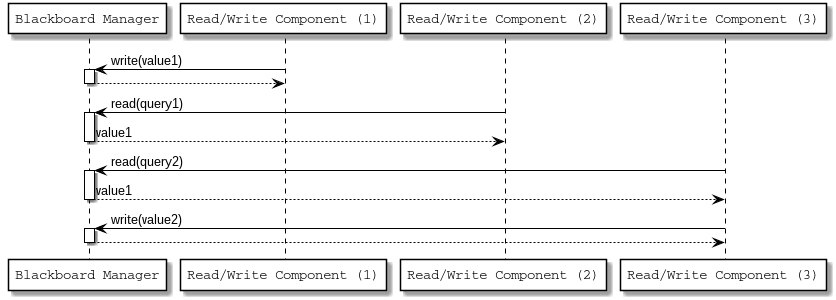

The diagram above was rendered by PlantUML. Its source (embedded in the PNG):
@startuml

skinparam participant {
    FontName Courier
    ArrowColor black
    BorderColor black
    BackgroundColor white
}

skinparam sequence {
    ArrowColor black
    LifeLineBorderColor black
    LifeLineBackgroundColor white
    FontName Courier
    BorderColor black
    BackgroundColor white
}

participant "Blackboard Manager" as B

participant "Read/Write Component (1)" as RW1
participant "Read/Write Component (2)" as RW2
participant "Read/Write Component (3)" as RW3

RW1 -> B : write(value1)
activate B
B --> RW1
deactivate B

RW2 -> B : read(query1)
activate B
B --> RW2 : value1
deactivate B

RW3 -> B : read(query2)
activate B
B --> RW3 : value1
deactivate B

RW3 -> B : write(value2)
activate B
B --> RW3
deactivate B

@enduml